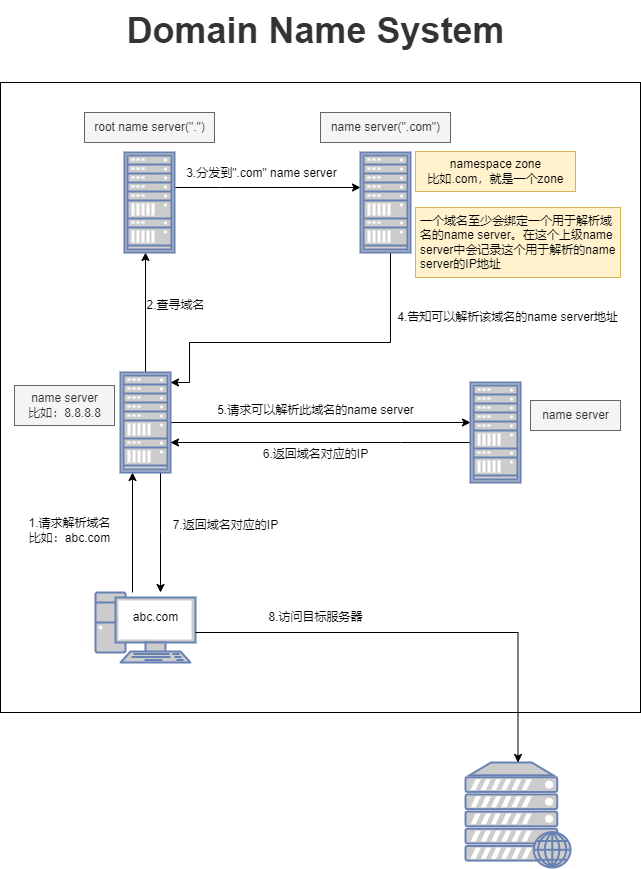

The diagram above was exported from draw.io. Its source (the exported page's mxGraphModel, read from the mxfile embedded in the PNG):
<mxGraphModel dx="1221" dy="644" grid="1" gridSize="10" guides="1" tooltips="1" connect="1" arrows="1" fold="1" page="1" pageScale="1" pageWidth="827" pageHeight="1169" background="#ffffff" math="0" shadow="0">
  <root>
    <mxCell id="0" />
    <mxCell id="1" parent="0" />
    <mxCell id="diZHzi7E6M71gRCttJag-48" value="" style="rounded=0;whiteSpace=wrap;html=1;fillColor=none;" parent="1" vertex="1">
      <mxGeometry x="94" y="192" width="640" height="630" as="geometry" />
    </mxCell>
    <mxCell id="diZHzi7E6M71gRCttJag-32" style="edgeStyle=orthogonalEdgeStyle;rounded=0;orthogonalLoop=1;jettySize=auto;html=1;" parent="1" edge="1">
      <mxGeometry relative="1" as="geometry">
        <mxPoint x="226" y="702" as="sourcePoint" />
        <mxPoint x="226" y="582" as="targetPoint" />
        <Array as="points" />
      </mxGeometry>
    </mxCell>
    <mxCell id="diZHzi7E6M71gRCttJag-1" value="" style="fontColor=#0066CC;verticalAlign=top;verticalLabelPosition=bottom;labelPosition=center;align=center;html=1;outlineConnect=0;fillColor=#CCCCCC;strokeColor=#6881B3;gradientColor=none;gradientDirection=north;strokeWidth=2;shape=mxgraph.networks.pc;" parent="1" vertex="1">
      <mxGeometry x="189" y="702" width="100" height="70" as="geometry" />
    </mxCell>
    <mxCell id="diZHzi7E6M71gRCttJag-3" value="" style="fontColor=#0066CC;verticalAlign=top;verticalLabelPosition=bottom;labelPosition=center;align=center;html=1;outlineConnect=0;fillColor=#CCCCCC;strokeColor=#6881B3;gradientColor=none;gradientDirection=north;strokeWidth=2;shape=mxgraph.networks.web_server;" parent="1" vertex="1">
      <mxGeometry x="559" y="872" width="105" height="105" as="geometry" />
    </mxCell>
    <mxCell id="diZHzi7E6M71gRCttJag-15" style="edgeStyle=orthogonalEdgeStyle;rounded=0;orthogonalLoop=1;jettySize=auto;html=1;entryX=0.5;entryY=1;entryDx=0;entryDy=0;" parent="1" source="diZHzi7E6M71gRCttJag-4" edge="1">
      <mxGeometry relative="1" as="geometry">
        <mxPoint x="239" y="362" as="targetPoint" />
      </mxGeometry>
    </mxCell>
    <mxCell id="diZHzi7E6M71gRCttJag-23" style="edgeStyle=orthogonalEdgeStyle;rounded=0;orthogonalLoop=1;jettySize=auto;html=1;" parent="1" source="diZHzi7E6M71gRCttJag-4" target="diZHzi7E6M71gRCttJag-36" edge="1">
      <mxGeometry relative="1" as="geometry">
        <Array as="points">
          <mxPoint x="494" y="532" />
          <mxPoint x="494" y="532" />
        </Array>
      </mxGeometry>
    </mxCell>
    <mxCell id="diZHzi7E6M71gRCttJag-27" style="edgeStyle=orthogonalEdgeStyle;rounded=0;orthogonalLoop=1;jettySize=auto;html=1;" parent="1" target="diZHzi7E6M71gRCttJag-3" edge="1">
      <mxGeometry relative="1" as="geometry">
        <mxPoint x="289" y="742" as="sourcePoint" />
        <Array as="points">
          <mxPoint x="289" y="742" />
        </Array>
      </mxGeometry>
    </mxCell>
    <mxCell id="diZHzi7E6M71gRCttJag-29" style="edgeStyle=orthogonalEdgeStyle;rounded=0;orthogonalLoop=1;jettySize=auto;html=1;" parent="1" source="diZHzi7E6M71gRCttJag-4" target="diZHzi7E6M71gRCttJag-1" edge="1">
      <mxGeometry relative="1" as="geometry">
        <Array as="points">
          <mxPoint x="254" y="642" />
          <mxPoint x="254" y="642" />
        </Array>
      </mxGeometry>
    </mxCell>
    <mxCell id="diZHzi7E6M71gRCttJag-4" value="" style="fontColor=#0066CC;verticalAlign=top;verticalLabelPosition=bottom;labelPosition=center;align=center;html=1;outlineConnect=0;fillColor=#CCCCCC;strokeColor=#6881B3;gradientColor=none;gradientDirection=north;strokeWidth=2;shape=mxgraph.networks.rack;" parent="1" vertex="1">
      <mxGeometry x="214" y="482" width="50" height="100" as="geometry" />
    </mxCell>
    <mxCell id="diZHzi7E6M71gRCttJag-17" style="edgeStyle=orthogonalEdgeStyle;rounded=0;orthogonalLoop=1;jettySize=auto;html=1;" parent="1" source="diZHzi7E6M71gRCttJag-34" edge="1">
      <mxGeometry relative="1" as="geometry">
        <mxPoint x="304" y="297" as="sourcePoint" />
        <mxPoint x="454" y="297" as="targetPoint" />
        <Array as="points">
          <mxPoint x="314" y="297" />
          <mxPoint x="314" y="297" />
        </Array>
      </mxGeometry>
    </mxCell>
    <mxCell id="diZHzi7E6M71gRCttJag-12" value="7.返回域名对应的IP" style="text;html=1;align=center;verticalAlign=middle;resizable=0;points=[];autosize=1;strokeColor=none;fillColor=none;" parent="1" vertex="1">
      <mxGeometry x="254" y="620" width="130" height="30" as="geometry" />
    </mxCell>
    <mxCell id="diZHzi7E6M71gRCttJag-13" value="1.请求解析域名&lt;br&gt;比如：abc.com" style="text;html=1;align=center;verticalAlign=middle;resizable=0;points=[];autosize=1;strokeColor=none;fillColor=none;" parent="1" vertex="1">
      <mxGeometry x="108" y="620" width="110" height="40" as="geometry" />
    </mxCell>
    <mxCell id="diZHzi7E6M71gRCttJag-16" value="2.查寻域名" style="text;html=1;align=center;verticalAlign=middle;resizable=0;points=[];autosize=1;strokeColor=none;fillColor=none;" parent="1" vertex="1">
      <mxGeometry x="229" y="400" width="80" height="30" as="geometry" />
    </mxCell>
    <mxCell id="diZHzi7E6M71gRCttJag-18" value="3.分发到&quot;.com&quot; name server" style="text;html=1;align=center;verticalAlign=middle;resizable=0;points=[];autosize=1;strokeColor=none;fillColor=none;" parent="1" vertex="1">
      <mxGeometry x="270" y="268" width="170" height="30" as="geometry" />
    </mxCell>
    <mxCell id="diZHzi7E6M71gRCttJag-21" value="" style="edgeStyle=orthogonalEdgeStyle;rounded=0;orthogonalLoop=1;jettySize=auto;html=1;" parent="1" source="diZHzi7E6M71gRCttJag-22" edge="1">
      <mxGeometry relative="1" as="geometry">
        <mxPoint x="519" y="362" as="sourcePoint" />
        <mxPoint x="264" y="492" as="targetPoint" />
        <Array as="points">
          <mxPoint x="484" y="452" />
          <mxPoint x="283" y="452" />
          <mxPoint x="283" y="492" />
        </Array>
      </mxGeometry>
    </mxCell>
    <mxCell id="diZHzi7E6M71gRCttJag-20" value="4.告知可以解析该域名的name server地址" style="text;html=1;align=center;verticalAlign=middle;resizable=0;points=[];autosize=1;strokeColor=none;fillColor=none;" parent="1" vertex="1">
      <mxGeometry x="480.5" y="412" width="240" height="30" as="geometry" />
    </mxCell>
    <mxCell id="diZHzi7E6M71gRCttJag-22" value="" style="fontColor=#0066CC;verticalAlign=top;verticalLabelPosition=bottom;labelPosition=center;align=center;html=1;outlineConnect=0;fillColor=#CCCCCC;strokeColor=#6881B3;gradientColor=none;gradientDirection=north;strokeWidth=2;shape=mxgraph.networks.rack;" parent="1" vertex="1">
      <mxGeometry x="454" y="262" width="50" height="100" as="geometry" />
    </mxCell>
    <mxCell id="diZHzi7E6M71gRCttJag-24" value="5.请求可以解析此域名的name server" style="text;html=1;align=center;verticalAlign=middle;resizable=0;points=[];autosize=1;strokeColor=none;fillColor=none;" parent="1" vertex="1">
      <mxGeometry x="299" y="505" width="220" height="30" as="geometry" />
    </mxCell>
    <mxCell id="diZHzi7E6M71gRCttJag-26" value="6.返回域名对应的IP" style="text;html=1;align=center;verticalAlign=middle;resizable=0;points=[];autosize=1;strokeColor=none;fillColor=none;" parent="1" vertex="1">
      <mxGeometry x="344" y="549" width="130" height="30" as="geometry" />
    </mxCell>
    <mxCell id="diZHzi7E6M71gRCttJag-28" value="8.访问目标服务器" style="text;html=1;align=center;verticalAlign=middle;resizable=0;points=[];autosize=1;strokeColor=none;fillColor=none;" parent="1" vertex="1">
      <mxGeometry x="349" y="712" width="120" height="30" as="geometry" />
    </mxCell>
    <mxCell id="diZHzi7E6M71gRCttJag-33" value="root name server(&quot;.&quot;)" style="text;html=1;align=center;verticalAlign=middle;resizable=0;points=[];autosize=1;strokeColor=#666666;fillColor=#f5f5f5;fontColor=#333333;" parent="1" vertex="1">
      <mxGeometry x="178" y="222" width="130" height="30" as="geometry" />
    </mxCell>
    <mxCell id="diZHzi7E6M71gRCttJag-34" value="" style="fontColor=#0066CC;verticalAlign=top;verticalLabelPosition=bottom;labelPosition=center;align=center;html=1;outlineConnect=0;fillColor=#CCCCCC;strokeColor=#6881B3;gradientColor=none;gradientDirection=north;strokeWidth=2;shape=mxgraph.networks.rack;" parent="1" vertex="1">
      <mxGeometry x="218" y="262" width="50" height="100" as="geometry" />
    </mxCell>
    <mxCell id="diZHzi7E6M71gRCttJag-35" value="namespace zone&lt;br style=&quot;border-color: var(--border-color);&quot;&gt;&lt;span style=&quot;&quot;&gt;比如.com，就是一个zone&lt;/span&gt;" style="text;html=1;align=center;verticalAlign=middle;resizable=0;points=[];autosize=1;strokeColor=#d6b656;fillColor=#fff2cc;" parent="1" vertex="1">
      <mxGeometry x="509" y="261" width="160" height="40" as="geometry" />
    </mxCell>
    <mxCell id="diZHzi7E6M71gRCttJag-39" style="edgeStyle=orthogonalEdgeStyle;rounded=0;orthogonalLoop=1;jettySize=auto;html=1;" parent="1" source="diZHzi7E6M71gRCttJag-36" target="diZHzi7E6M71gRCttJag-4" edge="1">
      <mxGeometry relative="1" as="geometry">
        <Array as="points">
          <mxPoint x="494" y="552" />
          <mxPoint x="494" y="552" />
        </Array>
      </mxGeometry>
    </mxCell>
    <mxCell id="diZHzi7E6M71gRCttJag-36" value="" style="fontColor=#0066CC;verticalAlign=top;verticalLabelPosition=bottom;labelPosition=center;align=center;html=1;outlineConnect=0;fillColor=#CCCCCC;strokeColor=#6881B3;gradientColor=none;gradientDirection=north;strokeWidth=2;shape=mxgraph.networks.rack;" parent="1" vertex="1">
      <mxGeometry x="564" y="492" width="50" height="100" as="geometry" />
    </mxCell>
    <mxCell id="diZHzi7E6M71gRCttJag-37" value="name server(&quot;.com&quot;)" style="text;html=1;align=center;verticalAlign=middle;resizable=0;points=[];autosize=1;strokeColor=#666666;fillColor=#f5f5f5;fontColor=#333333;" parent="1" vertex="1">
      <mxGeometry x="414" y="222" width="130" height="30" as="geometry" />
    </mxCell>
    <mxCell id="diZHzi7E6M71gRCttJag-41" value="一个域名至少会绑定一个用于解析域名的name server。在这个上级name server中会记录这个用于解析的name server的IP地址" style="whiteSpace=wrap;html=1;fillColor=#fff2cc;strokeColor=#d6b656;align=left;spacingLeft=0;spacingRight=0;spacing=5;" parent="1" vertex="1">
      <mxGeometry x="509" y="317" width="205" height="70" as="geometry" />
    </mxCell>
    <mxCell id="diZHzi7E6M71gRCttJag-42" value="name server&lt;br&gt;比如：8.8.8.8" style="text;html=1;align=center;verticalAlign=middle;resizable=0;points=[];autosize=1;strokeColor=#666666;fillColor=#f5f5f5;fontColor=#333333;" parent="1" vertex="1">
      <mxGeometry x="108" y="495" width="100" height="40" as="geometry" />
    </mxCell>
    <mxCell id="diZHzi7E6M71gRCttJag-43" value="name server" style="text;html=1;align=center;verticalAlign=middle;resizable=0;points=[];autosize=1;strokeColor=#666666;fillColor=#f5f5f5;fontColor=#333333;" parent="1" vertex="1">
      <mxGeometry x="624" y="510" width="90" height="30" as="geometry" />
    </mxCell>
    <mxCell id="diZHzi7E6M71gRCttJag-44" value="abc.com" style="text;html=1;align=center;verticalAlign=middle;resizable=0;points=[];autosize=1;strokeColor=none;fillColor=none;" parent="1" vertex="1">
      <mxGeometry x="214" y="712" width="70" height="30" as="geometry" />
    </mxCell>
    <mxCell id="diZHzi7E6M71gRCttJag-49" value="Domain Name System" style="text;html=1;align=center;verticalAlign=middle;resizable=0;points=[];autosize=1;fontStyle=1;fontSize=36;fillColor=none;strokeColor=none;fontColor=#333333;" parent="1" vertex="1">
      <mxGeometry x="209" y="110" width="400" height="60" as="geometry" />
    </mxCell>
  </root>
</mxGraphModel>